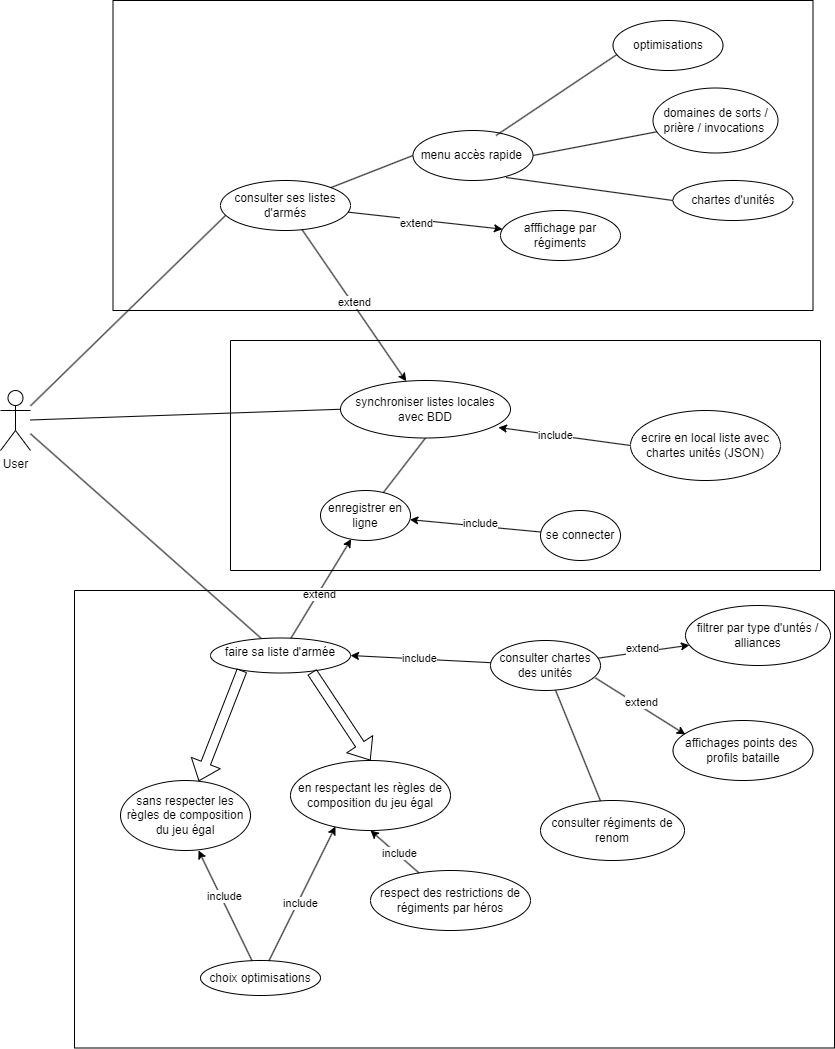

The diagram above was exported from draw.io. Its source (the exported page's mxGraphModel, read from the mxfile embedded in the PNG):
<mxGraphModel dx="1409" dy="1956" grid="1" gridSize="10" guides="1" tooltips="1" connect="1" arrows="1" fold="1" page="1" pageScale="1" pageWidth="827" pageHeight="1169" math="0" shadow="0">
  <root>
    <mxCell id="0" />
    <mxCell id="1" parent="0" />
    <mxCell id="2" value="User&lt;div&gt;&lt;br&gt;&lt;/div&gt;" style="shape=umlActor;verticalLabelPosition=bottom;verticalAlign=top;html=1;outlineConnect=0;" parent="1" vertex="1">
      <mxGeometry x="-40" y="-10" width="30" height="60" as="geometry" />
    </mxCell>
    <mxCell id="14" style="edgeStyle=none;html=1;" parent="1" source="7" target="13" edge="1">
      <mxGeometry relative="1" as="geometry" />
    </mxCell>
    <mxCell id="16" value="extend" style="edgeLabel;html=1;align=center;verticalAlign=middle;resizable=0;points=[];" parent="14" vertex="1" connectable="0">
      <mxGeometry x="-0.1028" y="-1" relative="1" as="geometry">
        <mxPoint as="offset" />
      </mxGeometry>
    </mxCell>
    <mxCell id="9" value="" style="endArrow=none;html=1;" parent="1" source="2" target="7" edge="1">
      <mxGeometry width="50" height="50" relative="1" as="geometry">
        <mxPoint x="390" y="430" as="sourcePoint" />
        <mxPoint x="440" y="380" as="targetPoint" />
      </mxGeometry>
    </mxCell>
    <mxCell id="13" value="enregistrer en ligne" style="ellipse;whiteSpace=wrap;html=1;" parent="1" vertex="1">
      <mxGeometry x="280" y="90" width="90" height="50" as="geometry" />
    </mxCell>
    <mxCell id="19" style="edgeStyle=none;html=1;" parent="1" source="18" target="13" edge="1">
      <mxGeometry relative="1" as="geometry" />
    </mxCell>
    <mxCell id="20" value="include" style="edgeLabel;html=1;align=center;verticalAlign=middle;resizable=0;points=[];" parent="19" vertex="1" connectable="0">
      <mxGeometry x="-0.0756" y="-3" relative="1" as="geometry">
        <mxPoint as="offset" />
      </mxGeometry>
    </mxCell>
    <mxCell id="18" value="se connecter" style="ellipse;whiteSpace=wrap;html=1;" parent="1" vertex="1">
      <mxGeometry x="500" y="110" width="80" height="50" as="geometry" />
    </mxCell>
    <mxCell id="22" style="edgeStyle=none;html=1;entryX=1;entryY=0.5;entryDx=0;entryDy=0;" parent="1" source="21" target="7" edge="1">
      <mxGeometry relative="1" as="geometry" />
    </mxCell>
    <mxCell id="23" value="include" style="edgeLabel;html=1;align=center;verticalAlign=middle;resizable=0;points=[];" parent="22" vertex="1" connectable="0">
      <mxGeometry x="0.0315" y="-1" relative="1" as="geometry">
        <mxPoint as="offset" />
      </mxGeometry>
    </mxCell>
    <mxCell id="25" style="edgeStyle=none;html=1;" parent="1" source="21" target="24" edge="1">
      <mxGeometry relative="1" as="geometry" />
    </mxCell>
    <mxCell id="26" value="extend" style="edgeLabel;html=1;align=center;verticalAlign=middle;resizable=0;points=[];" parent="25" vertex="1" connectable="0">
      <mxGeometry x="-0.0186" y="4" relative="1" as="geometry">
        <mxPoint as="offset" />
      </mxGeometry>
    </mxCell>
    <mxCell id="21" value="consulter chartes des unités" style="ellipse;whiteSpace=wrap;html=1;" parent="1" vertex="1">
      <mxGeometry x="450" y="240" width="110" height="50" as="geometry" />
    </mxCell>
    <mxCell id="24" value="filtrer par type d'untés / alliances" style="ellipse;whiteSpace=wrap;html=1;" parent="1" vertex="1">
      <mxGeometry x="645" y="205" width="145" height="60" as="geometry" />
    </mxCell>
    <mxCell id="34" value="affichages points des&amp;nbsp; profils bataille" style="ellipse;whiteSpace=wrap;html=1;" parent="1" vertex="1">
      <mxGeometry x="632.5" y="320" width="140" height="60" as="geometry" />
    </mxCell>
    <mxCell id="35" style="edgeStyle=none;html=1;entryX=0.088;entryY=0.233;entryDx=0;entryDy=0;entryPerimeter=0;exitX=0.953;exitY=0.747;exitDx=0;exitDy=0;exitPerimeter=0;" parent="1" source="21" target="34" edge="1">
      <mxGeometry relative="1" as="geometry">
        <mxPoint x="576" y="206" as="sourcePoint" />
        <mxPoint x="689" y="160" as="targetPoint" />
      </mxGeometry>
    </mxCell>
    <mxCell id="36" value="extend" style="edgeLabel;html=1;align=center;verticalAlign=middle;resizable=0;points=[];" parent="35" vertex="1" connectable="0">
      <mxGeometry x="-0.0186" y="4" relative="1" as="geometry">
        <mxPoint as="offset" />
      </mxGeometry>
    </mxCell>
    <mxCell id="46" value="" style="endArrow=none;html=1;entryX=0.046;entryY=0.68;entryDx=0;entryDy=0;entryPerimeter=0;" parent="1" source="2" target="44" edge="1">
      <mxGeometry width="50" height="50" relative="1" as="geometry">
        <mxPoint x="420" y="240" as="sourcePoint" />
        <mxPoint x="470" y="190" as="targetPoint" />
      </mxGeometry>
    </mxCell>
    <mxCell id="58" value="" style="swimlane;startSize=0;" parent="1" vertex="1">
      <mxGeometry x="72.5" y="-400" width="700" height="310" as="geometry" />
    </mxCell>
    <mxCell id="44" value="consulter ses listes d'armés" style="ellipse;whiteSpace=wrap;html=1;" parent="58" vertex="1">
      <mxGeometry x="107.5" y="180" width="130" height="50" as="geometry" />
    </mxCell>
    <mxCell id="50" value="menu accès rapide&amp;nbsp;" style="ellipse;whiteSpace=wrap;html=1;" parent="58" vertex="1">
      <mxGeometry x="300" y="130" width="120" height="50" as="geometry" />
    </mxCell>
    <mxCell id="51" value="" style="endArrow=none;html=1;entryX=0;entryY=0.5;entryDx=0;entryDy=0;" parent="58" source="44" target="50" edge="1">
      <mxGeometry width="50" height="50" relative="1" as="geometry">
        <mxPoint x="320" y="450" as="sourcePoint" />
        <mxPoint x="370" y="400" as="targetPoint" />
      </mxGeometry>
    </mxCell>
    <mxCell id="52" value="optimisations" style="ellipse;whiteSpace=wrap;html=1;" parent="58" vertex="1">
      <mxGeometry x="500" y="20" width="110" height="50" as="geometry" />
    </mxCell>
    <mxCell id="55" value="" style="endArrow=none;html=1;entryX=0.036;entryY=0.68;entryDx=0;entryDy=0;entryPerimeter=0;exitX=0.692;exitY=0.1;exitDx=0;exitDy=0;exitPerimeter=0;" parent="58" source="50" target="52" edge="1">
      <mxGeometry width="50" height="50" relative="1" as="geometry">
        <mxPoint x="320" y="450" as="sourcePoint" />
        <mxPoint x="370" y="400" as="targetPoint" />
      </mxGeometry>
    </mxCell>
    <mxCell id="53" value="domaines de sorts / prière / invocations&amp;nbsp;" style="ellipse;whiteSpace=wrap;html=1;" parent="58" vertex="1">
      <mxGeometry x="540" y="87.5" width="125" height="65" as="geometry" />
    </mxCell>
    <mxCell id="56" value="" style="endArrow=none;html=1;exitX=1;exitY=0.5;exitDx=0;exitDy=0;" parent="58" source="50" target="53" edge="1">
      <mxGeometry width="50" height="50" relative="1" as="geometry">
        <mxPoint x="423" y="125" as="sourcePoint" />
        <mxPoint x="534" y="84" as="targetPoint" />
      </mxGeometry>
    </mxCell>
    <mxCell id="54" value="chartes d'unités" style="ellipse;whiteSpace=wrap;html=1;" parent="58" vertex="1">
      <mxGeometry x="560" y="180" width="120" height="40" as="geometry" />
    </mxCell>
    <mxCell id="57" value="" style="endArrow=none;html=1;entryX=0;entryY=0.5;entryDx=0;entryDy=0;exitX=0.775;exitY=0.94;exitDx=0;exitDy=0;exitPerimeter=0;" parent="58" source="50" target="54" edge="1">
      <mxGeometry width="50" height="50" relative="1" as="geometry">
        <mxPoint x="433" y="135" as="sourcePoint" />
        <mxPoint x="544" y="94" as="targetPoint" />
      </mxGeometry>
    </mxCell>
    <mxCell id="27" value="afffichage par régiments" style="ellipse;whiteSpace=wrap;html=1;" parent="58" vertex="1">
      <mxGeometry x="387.5" y="210" width="120" height="50" as="geometry" />
    </mxCell>
    <mxCell id="28" style="edgeStyle=none;html=1;" parent="58" source="44" target="27" edge="1">
      <mxGeometry relative="1" as="geometry" />
    </mxCell>
    <mxCell id="29" value="extend" style="edgeLabel;html=1;align=center;verticalAlign=middle;resizable=0;points=[];" parent="28" vertex="1" connectable="0">
      <mxGeometry x="-0.111" y="-3" relative="1" as="geometry">
        <mxPoint as="offset" />
      </mxGeometry>
    </mxCell>
    <mxCell id="60" value="" style="swimlane;startSize=0;" parent="1" vertex="1">
      <mxGeometry x="34" y="190" width="760" height="457.5" as="geometry" />
    </mxCell>
    <mxCell id="7" value="faire sa liste d'armée" style="ellipse;whiteSpace=wrap;html=1;verticalAlign=top;" parent="60" vertex="1">
      <mxGeometry x="136" y="47.5" width="140" height="35" as="geometry" />
    </mxCell>
    <mxCell id="30" value="sans respecter les règles de composition du jeu égal" style="ellipse;whiteSpace=wrap;html=1;" parent="60" vertex="1">
      <mxGeometry x="46" y="190" width="130" height="70" as="geometry" />
    </mxCell>
    <mxCell id="31" style="edgeStyle=none;html=1;shape=flexArrow;exitX=0.225;exitY=0.924;exitDx=0;exitDy=0;exitPerimeter=0;" parent="60" source="7" target="30" edge="1">
      <mxGeometry relative="1" as="geometry" />
    </mxCell>
    <mxCell id="32" value="en respectant les règles de composition du jeu égal" style="ellipse;whiteSpace=wrap;html=1;" parent="60" vertex="1">
      <mxGeometry x="216" y="170" width="160" height="70" as="geometry" />
    </mxCell>
    <mxCell id="33" style="edgeStyle=none;html=1;entryX=0.5;entryY=0;entryDx=0;entryDy=0;shape=flexArrow;exitX=0.725;exitY=0.971;exitDx=0;exitDy=0;exitPerimeter=0;" parent="60" source="7" target="32" edge="1">
      <mxGeometry relative="1" as="geometry" />
    </mxCell>
    <mxCell id="37" value="choix optimisations" style="ellipse;whiteSpace=wrap;html=1;" parent="60" vertex="1">
      <mxGeometry x="126" y="370" width="120" height="35" as="geometry" />
    </mxCell>
    <mxCell id="39" style="edgeStyle=none;html=1;entryX=0.281;entryY=0.943;entryDx=0;entryDy=0;entryPerimeter=0;" parent="60" source="37" target="32" edge="1">
      <mxGeometry relative="1" as="geometry">
        <Array as="points" />
      </mxGeometry>
    </mxCell>
    <mxCell id="40" value="include" style="edgeLabel;html=1;align=center;verticalAlign=middle;resizable=0;points=[];" parent="39" vertex="1" connectable="0">
      <mxGeometry x="-0.1373" y="-2" relative="1" as="geometry">
        <mxPoint as="offset" />
      </mxGeometry>
    </mxCell>
    <mxCell id="41" value="respect des restrictions de régiments par héros" style="ellipse;whiteSpace=wrap;html=1;" parent="60" vertex="1">
      <mxGeometry x="296" y="280" width="160" height="60" as="geometry" />
    </mxCell>
    <mxCell id="42" style="edgeStyle=none;html=1;entryX=0.5;entryY=1;entryDx=0;entryDy=0;" parent="60" source="41" target="32" edge="1">
      <mxGeometry relative="1" as="geometry">
        <mxPoint x="547" y="329" as="sourcePoint" />
        <mxPoint x="405" y="280" as="targetPoint" />
      </mxGeometry>
    </mxCell>
    <mxCell id="43" value="include" style="edgeLabel;html=1;align=center;verticalAlign=middle;resizable=0;points=[];" parent="42" vertex="1" connectable="0">
      <mxGeometry x="-0.1373" y="-2" relative="1" as="geometry">
        <mxPoint as="offset" />
      </mxGeometry>
    </mxCell>
    <mxCell id="77" style="edgeStyle=none;html=1;entryX=0.6;entryY=1;entryDx=0;entryDy=0;entryPerimeter=0;" edge="1" parent="60" source="37" target="30">
      <mxGeometry relative="1" as="geometry" />
    </mxCell>
    <mxCell id="78" value="include" style="edgeLabel;html=1;align=center;verticalAlign=middle;resizable=0;points=[];" vertex="1" connectable="0" parent="77">
      <mxGeometry x="0.1661" y="-3" relative="1" as="geometry">
        <mxPoint as="offset" />
      </mxGeometry>
    </mxCell>
    <mxCell id="79" value="consulter régiments de renom" style="ellipse;whiteSpace=wrap;html=1;" vertex="1" parent="60">
      <mxGeometry x="466" y="210" width="144" height="60" as="geometry" />
    </mxCell>
    <mxCell id="62" value="" style="endArrow=none;html=1;entryX=0.5;entryY=1;entryDx=0;entryDy=0;" parent="1" source="13" target="61" edge="1">
      <mxGeometry width="50" height="50" relative="1" as="geometry">
        <mxPoint x="390" y="130" as="sourcePoint" />
        <mxPoint x="440" y="80" as="targetPoint" />
      </mxGeometry>
    </mxCell>
    <mxCell id="61" value="synchroniser listes locales avec BDD" style="ellipse;whiteSpace=wrap;html=1;" parent="1" vertex="1">
      <mxGeometry x="300" y="-20" width="170" height="57.5" as="geometry" />
    </mxCell>
    <mxCell id="48" style="edgeStyle=none;html=1;" parent="1" source="44" target="61" edge="1">
      <mxGeometry relative="1" as="geometry" />
    </mxCell>
    <mxCell id="49" value="extend" style="edgeLabel;html=1;align=center;verticalAlign=middle;resizable=0;points=[];" parent="48" vertex="1" connectable="0">
      <mxGeometry x="-0.0351" y="2" relative="1" as="geometry">
        <mxPoint as="offset" />
      </mxGeometry>
    </mxCell>
    <mxCell id="68" value="" style="endArrow=classic;html=1;entryX=0.929;entryY=0.817;entryDx=0;entryDy=0;entryPerimeter=0;exitX=0;exitY=0.5;exitDx=0;exitDy=0;" parent="1" source="64" target="61" edge="1">
      <mxGeometry width="50" height="50" relative="1" as="geometry">
        <mxPoint x="382.5" y="50" as="sourcePoint" />
        <mxPoint x="432.5" as="targetPoint" />
      </mxGeometry>
    </mxCell>
    <mxCell id="69" value="include" style="edgeLabel;html=1;align=center;verticalAlign=middle;resizable=0;points=[];" parent="68" vertex="1" connectable="0">
      <mxGeometry x="0.4464" y="2" relative="1" as="geometry">
        <mxPoint x="20" as="offset" />
      </mxGeometry>
    </mxCell>
    <mxCell id="64" value="ecrire en local liste avec chartes unités (JSON)" style="ellipse;whiteSpace=wrap;html=1;" parent="1" vertex="1">
      <mxGeometry x="590" y="10" width="150" height="70" as="geometry" />
    </mxCell>
    <mxCell id="72" value="" style="endArrow=none;html=1;entryX=0;entryY=0.5;entryDx=0;entryDy=0;" parent="1" source="2" target="61" edge="1">
      <mxGeometry width="50" height="50" relative="1" as="geometry">
        <mxPoint x="390" y="130" as="sourcePoint" />
        <mxPoint x="440" y="80" as="targetPoint" />
      </mxGeometry>
    </mxCell>
    <mxCell id="73" value="" style="swimlane;startSize=0;" parent="1" vertex="1">
      <mxGeometry x="190" y="-60" width="590" height="230" as="geometry" />
    </mxCell>
    <mxCell id="81" value="" style="endArrow=none;html=1;" edge="1" parent="1" source="79" target="21">
      <mxGeometry width="50" height="50" relative="1" as="geometry">
        <mxPoint x="490" y="340" as="sourcePoint" />
        <mxPoint x="540" y="290" as="targetPoint" />
      </mxGeometry>
    </mxCell>
  </root>
</mxGraphModel>